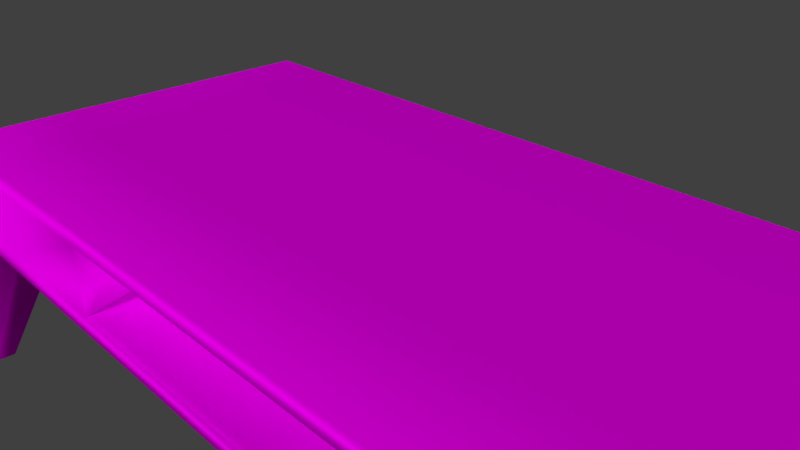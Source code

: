 # Source: T_RetroCoffeeTable.blend  (saved by Blender 2.79.0; exported with 4.5.12 LTS)
import bpy
from mathutils import Matrix  # noqa: F401  (used for matrix-valued properties, if any)

bpy.ops.wm.read_factory_settings(use_empty=True)
scene = bpy.context.scene
scene.name = 'Scene'

# ---- collections
col_collection_1 = bpy.data.collections.new('Collection 1'); scene.collection.children.link(col_collection_1)

# ---- images (referenced by path relative to the original .blend; pixels are not part of the script)
import os
ASSET_DIR = os.environ.get("B2B_ASSET_DIR", "")  # directory of the original .blend (textures are referenced by path, not embedded)
HERE = os.path.dirname(os.path.abspath(__file__))  # packed textures are extracted next to this script under _unpacked/

def load_image(name, relpath, width, height, colorspace="sRGB"):
    """Load a texture the original file referenced (path relative to the .blend, or extracted next to this script)."""
    p = next((c for c in (os.path.join(HERE, relpath), os.path.join(ASSET_DIR, relpath)) if relpath and os.path.exists(c)), "")
    if p:
        img = bpy.data.images.load(p, check_existing=True)
        img.name = name
    else:  # same state as the original file: an image datablock whose file is absent (Cycles renders it pink)
        img = bpy.data.images.new(name, width, height)
        img.source = "FILE"
        img.filepath = "//" + (relpath or name)
    img.colorspace_settings.name = colorspace
    return img
img_t__retrocoffeetabletexture_png = load_image('[T] RetroCoffeeTableTexture.png', '[T] RetroCoffeeTableTexture.png', 1024, 1024, 'sRGB')

# ---- materials (node trees are filled in below, after node groups)
mat_material_001 = bpy.data.materials.new('Material.001')
mat_material_001.alpha_threshold = 0.0
mat_material_001.roughness = 0.5

# ---- material node trees
mat_material_001.use_nodes = True; mat_material_001.node_tree.nodes.clear()
_N = mat_material_001.node_tree.nodes; _L = mat_material_001.node_tree.links
n0 = _N.new('ShaderNodeOutputMaterial'); n0.name = 'Material Output'; n0.location = (300, 300)
n1 = _N.new('ShaderNodeBsdfDiffuse'); n1.name = 'Diffuse BSDF'; n1.location = (10, 300)
n2 = _N.new('ShaderNodeTexImage'); n2.name = 'Image Texture'; n2.location = (-160, 309)
n2.width = 140
n2.image = img_t__retrocoffeetabletexture_png
_L.new(n1.outputs[0], n0.inputs[0])
_L.new(n2.outputs[0], n1.inputs[0])
n0.is_active_output = True

# ---- world
world_world = bpy.data.worlds.new('World'); scene.world = world_world
world_world.color = (0.05088, 0.05088, 0.05088)
world_world.use_sun_shadow = False
world_world.sun_shadow_jitter_overblur = 0.0
world_world.cycles.sampling_method = 'MANUAL'

# ---- cameras
cam_camera = bpy.data.cameras.new('Camera')
cam_camera.clip_end = 100.0
cam_camera.lens = 35.0
cam_camera.sensor_width = 32.0
cam_camera.sensor_height = 18.0
cam_camera.ortho_scale = 7.314
cam_camera.dof.focus_distance = 0.0

# ---- lights
light_sun_004 = bpy.data.lights.new('Sun.004', 'SUN')
light_sun_004.transmission_factor = 0.0
light_sun_004.angle = 0.1993
light_sun_004.energy = 1.0
light_sun_004.shadow_buffer_clip_start = 0.5
light_sun_004.shadow_soft_size = 0.1
light_sun_004.shadow_cascade_max_distance = 1000.0
light_sun_003 = bpy.data.lights.new('Sun.003', 'SUN')
light_sun_003.transmission_factor = 0.0
light_sun_003.angle = 0.1993
light_sun_003.energy = 1.0
light_sun_003.shadow_buffer_clip_start = 0.5
light_sun_003.shadow_soft_size = 0.1
light_sun_003.shadow_cascade_max_distance = 1000.0
light_sun_002 = bpy.data.lights.new('Sun.002', 'SUN')
light_sun_002.transmission_factor = 0.0
light_sun_002.angle = 0.1993
light_sun_002.energy = 1.0
light_sun_002.shadow_buffer_clip_start = 0.5
light_sun_002.shadow_soft_size = 0.1
light_sun_002.shadow_cascade_max_distance = 1000.0
light_sun_001 = bpy.data.lights.new('Sun.001', 'SUN')
light_sun_001.transmission_factor = 0.0
light_sun_001.angle = 0.1993
light_sun_001.energy = 1.0
light_sun_001.shadow_buffer_clip_start = 0.5
light_sun_001.shadow_soft_size = 0.1
light_sun_001.shadow_cascade_max_distance = 1000.0
light_sun = bpy.data.lights.new('Sun', 'SUN')
light_sun.transmission_factor = 0.0
light_sun.angle = 0.1993
light_sun.energy = 1.0
light_sun.shadow_buffer_clip_start = 0.5
light_sun.shadow_soft_size = 0.1
light_sun.shadow_cascade_max_distance = 1000.0

# ---- meshes
me_cube = bpy.data.meshes.new('Cube')
me_cube.from_pydata([(0.9452, 0.8954, -1.0), (0.9452, -0.8954, -1.0), (-0.9452, -0.8954, -1.0), (-0.9452, 0.8954, -1.0), (1.0, 1.0, 1.0), (1.0, -1.0, 1.0), (-1.0, -1.0, 1.0), (-1.0, 1.0, 1.0), (0.8275, 0.8954, -1.0), (-0.8275, 0.8954, -1.0), (0.8275, -0.8954, -1.0), (-0.8275, -0.8954, -1.0), (0.7151, 1.0, 1.0), (-0.7151, 1.0, 1.0), (0.7151, -1.0, 1.0), (-0.7151, -1.0, 1.0), (0.9452, 0.6825, -1.0), (0.9452, -0.6825, -1.0), (-0.9452, -0.6825, -1.0), (-0.9452, 0.6825, -1.0), (1.0, 0.4604, 1.0), (1.0, -0.4604, 1.0), (-1.0, -0.4604, 1.0), (-1.0, 0.4604, 1.0), (0.7151, 0.4604, 1.0), (0.7151, -0.4604, 1.0), (-0.7151, 0.4604, 1.0), (-0.7151, -0.4604, 1.0), (0.8275, -0.6825, -1.0), (0.8275, 0.6825, -1.0), (-0.8275, -0.6825, -1.0), (-0.8275, 0.6825, -1.0), (1.0, -0.4604, -1.0), (1.0, -1.0, -1.0), (-0.7151, 1.0, -1.0), (-1.0, 1.0, -1.0), (-0.7151, -1.0, -1.0), (-1.0, -1.0, -1.0), (-1.0, 0.4604, -1.0), (1.0, 1.0, -1.0), (0.7151, 1.0, -1.0), (0.7151, -1.0, -1.0), (0.7151, 0.4604, -1.0), (-0.7151, 0.4604, -1.0), (1.0, 0.4604, -1.0), (-1.0, -0.4604, -1.0), (0.7151, -0.4604, -1.0), (-0.7151, -0.4604, -1.0), (1.027, -0.9506, -3.983), (1.027, -1.052, -3.983), (-0.9766, 1.052, -3.983), (-1.027, 1.052, -3.983), (-0.9766, -1.052, -3.983), (-1.027, -1.052, -3.983), (-1.027, 0.9506, -3.983), (1.027, 1.052, -3.983), (0.9766, 1.052, -3.983), (0.9766, -1.052, -3.983), (0.9766, 0.9506, -3.983), (-0.9766, 0.9506, -3.983), (1.027, 0.9506, -3.983), (-1.027, -0.9506, -3.983), (0.9766, -0.9506, -3.983), (-0.9766, -0.9506, -3.983), (-0.9533, 1.0, -1.0), (-0.9533, -1.0, -1.0), (-0.9533, 1.0, 1.0), (-0.9533, -1.0, 1.0), (-0.9533, 0.4604, 1.0), (-0.9533, -0.4604, 1.0), (-0.9533, 0.4604, -1.0), (-0.9533, -0.4604, -1.0), (-0.9259, 0.8954, -1.0), (-0.9259, -0.8954, -1.0), (-0.9259, 0.6825, -1.0), (-0.9259, -0.6825, -1.0), (-1.018, 1.052, -3.983), (-1.018, -1.052, -3.983), (-1.018, 0.9506, -3.983), (-1.018, -0.9506, -3.983), (1.0, 1.0, -0.6581), (1.0, 1.0, 0.6581), (1.0, -1.0, -0.6581), (1.0, -1.0, 0.6581), (-1.0, -1.0, -0.6581), (-1.0, -1.0, 0.6581), (-1.0, 1.0, -0.6581), (-1.0, 1.0, 0.6581), (0.7151, 1.0, -0.6581), (0.7151, 1.0, 0.6581), (-0.7151, 1.0, -0.6581), (-0.7151, 1.0, 0.6581), (0.7151, -1.0, 0.6581), (0.7151, -1.0, -0.6581), (-0.7151, -1.0, 0.6581), (-0.7151, -1.0, -0.6581), (-1.0, -0.4604, 0.6581), (-1.0, -0.4604, -0.6581), (-1.0, 0.4604, 0.6581), (-1.0, 0.4604, -0.6581), (1.0, 0.4604, 0.6581), (1.0, 0.4604, -0.6581), (1.0, -0.4604, 0.6581), (1.0, -0.4604, -0.6581), (-0.9533, 1.0, -0.6581), (-0.9533, 1.0, 0.6581), (-0.9533, -1.0, 0.6581), (-0.9533, -1.0, -0.6581), (0.322, 1.0, -1.0), (0.322, -1.0, -1.0), (0.322, 1.0, 1.0), (0.322, -1.0, 1.0), (0.322, 0.4604, -1.0), (0.322, -0.4604, -1.0), (0.322, 0.4604, 1.0), (0.322, -0.4604, 1.0), (0.322, -1.0, -0.6581), (0.322, -1.0, 0.6581), (0.322, 1.0, 0.6581), (0.322, 1.0, -0.6581), (-0.7151, 0.8168, 0.6581), (-0.7151, 0.8168, -0.6581), (-0.9533, 0.8168, 0.6581), (-0.9533, 0.8168, -0.6581), (0.322, 0.8168, -0.6581), (0.322, 0.8168, 0.6581)], [], [(72, 9, 50, 76), (69, 22, 6, 67), (102, 21, 5, 83), (106, 67, 6, 85), (98, 23, 7, 87), (104, 64, 35, 86), (80, 39, 40, 88), (119, 108, 34, 90), (83, 5, 14, 92), (117, 111, 15, 94), (21, 25, 14, 5), (115, 27, 15, 111), (0, 16, 60, 55), (113, 109, 36, 47), (108, 112, 43, 34), (112, 113, 47, 43), (75, 30, 63, 79), (44, 32, 46, 42), (110, 13, 26, 114), (114, 26, 27, 115), (4, 12, 24, 20), (20, 24, 25, 21), (85, 6, 22, 96), (96, 22, 23, 98), (81, 4, 20, 100), (100, 20, 21, 102), (66, 7, 23, 68), (68, 23, 22, 69), (17, 1, 49, 48), (70, 71, 45, 38), (1, 17, 32, 33), (72, 3, 35, 64), (73, 11, 36, 65), (3, 19, 38, 35), (0, 8, 40, 39), (10, 1, 33, 41), (8, 29, 42, 40), (31, 9, 34, 43), (16, 0, 39, 44), (18, 2, 37, 45), (28, 10, 41, 46), (11, 30, 47, 36), (29, 16, 44, 42), (17, 28, 46, 32), (74, 31, 43, 70), (75, 18, 45, 71), (79, 77, 53, 61), (48, 49, 57, 62), (55, 60, 58, 56), (76, 78, 54, 51), (2, 18, 61, 53), (73, 2, 53, 77), (10, 28, 62, 57), (19, 3, 51, 54), (30, 11, 52, 63), (8, 0, 55, 56), (16, 29, 58, 60), (1, 10, 57, 49), (28, 17, 48, 62), (29, 8, 56, 58), (74, 19, 54, 78), (9, 31, 59, 50), (31, 74, 78, 59), (11, 73, 77, 52), (50, 59, 78, 76), (63, 52, 77, 79), (30, 75, 71, 47), (19, 74, 70, 38), (2, 73, 65, 37), (9, 72, 64, 34), (43, 47, 71, 70), (26, 68, 69, 27), (13, 66, 68, 26), (18, 75, 79, 61), (90, 34, 64, 104), (94, 15, 67, 106), (27, 69, 67, 15), (3, 72, 76, 51), (36, 95, 107, 65), (107, 95, 121, 123), (13, 91, 105, 66), (91, 90, 104, 105), (44, 101, 103, 32), (101, 100, 102, 103), (39, 80, 101, 44), (80, 81, 100, 101), (45, 97, 99, 38), (97, 96, 98, 99), (37, 84, 97, 45), (84, 85, 96, 97), (109, 116, 95, 36), (117, 94, 120, 125), (33, 82, 93, 41), (82, 83, 92, 93), (110, 118, 91, 13), (118, 119, 90, 91), (4, 81, 89, 12), (81, 80, 88, 89), (66, 105, 87, 7), (105, 104, 86, 87), (38, 99, 86, 35), (99, 98, 87, 86), (65, 107, 84, 37), (107, 106, 85, 84), (32, 103, 82, 33), (103, 102, 83, 82), (89, 88, 119, 118), (12, 89, 118, 110), (93, 92, 117, 116), (41, 93, 116, 109), (24, 114, 115, 25), (12, 110, 114, 24), (42, 46, 113, 112), (40, 42, 112, 108), (46, 41, 109, 113), (25, 115, 111, 14), (92, 14, 111, 117), (88, 40, 108, 119), (121, 120, 122, 123), (124, 125, 120, 121), (116, 117, 125, 124), (94, 106, 122, 120), (95, 116, 124, 121), (106, 107, 123, 122)])
me_cube.polygons.foreach_set('use_smooth', [True] * 124)
_uv = me_cube.uv_layers.new(name='UVMap')
_uv.uv.foreach_set('vector', [0.8688, 0.8756, 0.8589, 0.8759, 0.8635, 0.5748, 0.8688, 0.5746, 0.2241, 0.278, 0.219, 0.278, 0.219, 0.219, 0.2241, 0.219, 0.4752, 0.278, 0.4378, 0.278, 0.4378, 0.219, 0.4752, 0.219, 0.2241, 0.1816, 0.2241, 0.219, 0.219, 0.219, 0.219, 0.1816, 0.1816, 0.3788, 0.219, 0.3788, 0.219, 0.4378, 0.1816, 0.4378, 0.2241, 0.6192, 0.2241, 0.6566, 0.219, 0.6566, 0.219, 0.6192, 0.4378, 0.6192, 0.4378, 0.6566, 0.4066, 0.6566, 0.4066, 0.6192, 0.3636, 0.6192, 0.3636, 0.6566, 0.2501, 0.6566, 0.2501, 0.6192, 0.4378, 0.1816, 0.4378, 0.219, 0.4066, 0.219, 0.4066, 0.1816, 0.3636, 0.1816, 0.3636, 0.219, 0.2501, 0.219, 0.2501, 0.1816, 0.4378, 0.278, 0.4066, 0.278, 0.4066, 0.219, 0.4378, 0.219, 0.3636, 0.278, 0.2501, 0.278, 0.2501, 0.219, 0.3636, 0.219, 0.8008, 0.8993, 0.7776, 0.9006, 0.7897, 0.5737, 0.8008, 0.5731, 0.3636, 0.8164, 0.3636, 0.8754, 0.2501, 0.8754, 0.2501, 0.8164, 0.3636, 0.6566, 0.3636, 0.7156, 0.2501, 0.7156, 0.2501, 0.6566, 0.3636, 0.7156, 0.3636, 0.8164, 0.2501, 0.8164, 0.2501, 0.7156, 0.9206, 0.8747, 0.9107, 0.8747, 0.9265, 0.5731, 0.9317, 0.5732, 0.4378, 0.7156, 0.4378, 0.8164, 0.4066, 0.8164, 0.4066, 0.7156, 0.3636, 0.4378, 0.2501, 0.4378, 0.2501, 0.3788, 0.3636, 0.3788, 0.3636, 0.3788, 0.2501, 0.3788, 0.2501, 0.278, 0.3636, 0.278, 0.4378, 0.4378, 0.4066, 0.4378, 0.4066, 0.3788, 0.4378, 0.3788, 0.4378, 0.3788, 0.4066, 0.3788, 0.4066, 0.278, 0.4378, 0.278, 0.1816, 0.219, 0.219, 0.219, 0.219, 0.278, 0.1816, 0.278, 0.1816, 0.278, 0.219, 0.278, 0.219, 0.3788, 0.1816, 0.3788, 0.4752, 0.4378, 0.4378, 0.4378, 0.4378, 0.3788, 0.4752, 0.3788, 0.4752, 0.3788, 0.4378, 0.3788, 0.4378, 0.278, 0.4752, 0.278, 0.2241, 0.4378, 0.219, 0.4378, 0.219, 0.3788, 0.2241, 0.3788, 0.2241, 0.3788, 0.219, 0.3788, 0.219, 0.278, 0.2241, 0.278, 0.6799, 0.901, 0.657, 0.897, 0.6953, 0.573, 0.7062, 0.5749, 0.2241, 0.7156, 0.2241, 0.8164, 0.219, 0.8164, 0.219, 0.7156, 0.4318, 0.864, 0.4318, 0.8407, 0.4378, 0.8164, 0.4378, 0.8754, 0.2271, 0.668, 0.225, 0.668, 0.219, 0.6566, 0.2241, 0.6566, 0.2271, 0.864, 0.2379, 0.864, 0.2501, 0.8754, 0.2241, 0.8754, 0.225, 0.668, 0.225, 0.6913, 0.219, 0.7156, 0.219, 0.6566, 0.4318, 0.668, 0.4189, 0.668, 0.4066, 0.6566, 0.4378, 0.6566, 0.4189, 0.864, 0.4318, 0.864, 0.4378, 0.8754, 0.4066, 0.8754, 0.4189, 0.668, 0.4189, 0.6913, 0.4066, 0.7156, 0.4066, 0.6566, 0.2379, 0.6913, 0.2379, 0.668, 0.2501, 0.6566, 0.2501, 0.7156, 0.4318, 0.6913, 0.4318, 0.668, 0.4378, 0.6566, 0.4378, 0.7156, 0.225, 0.8407, 0.225, 0.864, 0.219, 0.8754, 0.219, 0.8164, 0.4189, 0.8407, 0.4189, 0.864, 0.4066, 0.8754, 0.4066, 0.8164, 0.2379, 0.864, 0.2379, 0.8407, 0.2501, 0.8164, 0.2501, 0.8754, 0.4189, 0.6913, 0.4318, 0.6913, 0.4378, 0.7156, 0.4066, 0.7156, 0.4318, 0.8407, 0.4189, 0.8407, 0.4066, 0.8164, 0.4378, 0.8164, 0.2271, 0.6913, 0.2379, 0.6913, 0.2501, 0.7156, 0.2241, 0.7156, 0.2271, 0.8407, 0.225, 0.8407, 0.219, 0.8164, 0.2241, 0.8164, 0.937, 0.5724, 0.9472, 0.5719, 0.9472, 0.5727, 0.937, 0.5732, 0.7062, 0.5749, 0.6953, 0.573, 0.6962, 0.5677, 0.7072, 0.5695, 0.8008, 0.5731, 0.7897, 0.5737, 0.7894, 0.5682, 0.8005, 0.5677, 0.8328, 0.5718, 0.8429, 0.5734, 0.8428, 0.5742, 0.8327, 0.5726, 0.9472, 0.8736, 0.9258, 0.8747, 0.937, 0.5732, 0.9472, 0.5727, 0.8796, 0.8703, 0.8744, 0.8696, 0.9059, 0.5704, 0.9111, 0.571, 0.7159, 0.9016, 0.6926, 0.9023, 0.7119, 0.5755, 0.723, 0.5752, 0.8224, 0.8753, 0.8012, 0.8719, 0.8327, 0.5726, 0.8428, 0.5742, 0.9107, 0.8747, 0.8894, 0.8717, 0.9163, 0.5717, 0.9265, 0.5731, 0.7418, 0.897, 0.7291, 0.8951, 0.7674, 0.5712, 0.773, 0.572, 0.7776, 0.9006, 0.7648, 0.9004, 0.784, 0.5736, 0.7897, 0.5737, 0.7287, 0.9013, 0.7159, 0.9016, 0.723, 0.5752, 0.7287, 0.575, 0.6926, 0.9023, 0.6799, 0.901, 0.7062, 0.5749, 0.7119, 0.5755, 0.7648, 0.9004, 0.7418, 0.897, 0.773, 0.572, 0.784, 0.5736, 0.8276, 0.8757, 0.8224, 0.8753, 0.8428, 0.5742, 0.8481, 0.5747, 0.8589, 0.8759, 0.8375, 0.8767, 0.8533, 0.5752, 0.8635, 0.5748, 0.8375, 0.8767, 0.8276, 0.8757, 0.8481, 0.5747, 0.8533, 0.5752, 0.8894, 0.8717, 0.8796, 0.8703, 0.9111, 0.571, 0.9163, 0.5717, 0.8335, 0.5677, 0.8436, 0.5693, 0.8429, 0.5734, 0.8328, 0.5718, 0.9367, 0.5682, 0.947, 0.5677, 0.9472, 0.5719, 0.937, 0.5724, 0.2379, 0.8407, 0.2271, 0.8407, 0.2241, 0.8164, 0.2501, 0.8164, 0.225, 0.6913, 0.2271, 0.6913, 0.2241, 0.7156, 0.219, 0.7156, 0.225, 0.864, 0.2271, 0.864, 0.2241, 0.8754, 0.219, 0.8754, 0.2379, 0.668, 0.2271, 0.668, 0.2241, 0.6566, 0.2501, 0.6566, 0.2501, 0.7156, 0.2501, 0.8164, 0.2241, 0.8164, 0.2241, 0.7156, 0.2501, 0.3788, 0.2241, 0.3788, 0.2241, 0.278, 0.2501, 0.278, 0.2501, 0.4378, 0.2241, 0.4378, 0.2241, 0.3788, 0.2501, 0.3788, 0.9258, 0.8747, 0.9206, 0.8747, 0.9317, 0.5732, 0.937, 0.5732, 0.2501, 0.6192, 0.2501, 0.6566, 0.2241, 0.6566, 0.2241, 0.6192, 0.2501, 0.1816, 0.2501, 0.219, 0.2241, 0.219, 0.2241, 0.1816, 0.2501, 0.278, 0.2241, 0.278, 0.2241, 0.219, 0.2501, 0.219, 0.874, 0.8754, 0.8688, 0.8756, 0.8688, 0.5746, 0.874, 0.5745, 0.2501, 0.0001808, 0.2501, 0.03758, 0.2241, 0.03758, 0.2241, 0.0001809, 0.6571, 0.1397, 0.6571, 0.1136, 0.8559, 0.1137, 0.8559, 0.1398, 0.2501, 0.4378, 0.2501, 0.4752, 0.2241, 0.4752, 0.2241, 0.4378, 0.2501, 0.4752, 0.2501, 0.6192, 0.2241, 0.6192, 0.2241, 0.4752, 0.6566, 0.3788, 0.6192, 0.3788, 0.6192, 0.278, 0.6566, 0.278, 0.6192, 0.3788, 0.4752, 0.3788, 0.4752, 0.278, 0.6192, 0.278, 0.6566, 0.4378, 0.6192, 0.4378, 0.6192, 0.3788, 0.6566, 0.3788, 0.6192, 0.4378, 0.4752, 0.4378, 0.4752, 0.3788, 0.6192, 0.3788, 0.000181, 0.278, 0.03758, 0.278, 0.03758, 0.3788, 0.0001814, 0.3788, 0.03758, 0.278, 0.1816, 0.278, 0.1816, 0.3788, 0.03758, 0.3788, 0.0001808, 0.219, 0.03758, 0.219, 0.03758, 0.278, 0.000181, 0.278, 0.03758, 0.219, 0.1816, 0.219, 0.1816, 0.278, 0.03758, 0.278, 0.3636, 0.0001808, 0.3636, 0.03758, 0.2501, 0.03758, 0.2501, 0.0001808, 0.657, 0.4232, 0.657, 0.3098, 0.8558, 0.3098, 0.8558, 0.4233, 0.4378, 0.0001808, 0.4378, 0.03758, 0.4066, 0.03758, 0.4066, 0.0001808, 0.4378, 0.03758, 0.4378, 0.1816, 0.4066, 0.1816, 0.4066, 0.03758, 0.3636, 0.4378, 0.3636, 0.4752, 0.2501, 0.4752, 0.2501, 0.4378, 0.3636, 0.4752, 0.3636, 0.6192, 0.2501, 0.6192, 0.2501, 0.4752, 0.4378, 0.4378, 0.4378, 0.4752, 0.4066, 0.4752, 0.4066, 0.4378, 0.4378, 0.4752, 0.4378, 0.6192, 0.4066, 0.6192, 0.4066, 0.4752, 0.2241, 0.4378, 0.2241, 0.4752, 0.219, 0.4752, 0.219, 0.4378, 0.2241, 0.4752, 0.2241, 0.6192, 0.219, 0.6192, 0.219, 0.4752, 0.0001814, 0.3788, 0.03758, 0.3788, 0.03758, 0.4378, 0.0001815, 0.4378, 0.03758, 0.3788, 0.1816, 0.3788, 0.1816, 0.4378, 0.03758, 0.4378, 0.2241, 0.0001809, 0.2241, 0.03758, 0.219, 0.03758, 0.219, 0.0001809, 0.2241, 0.03758, 0.2241, 0.1816, 0.219, 0.1816, 0.219, 0.03758, 0.6566, 0.278, 0.6192, 0.278, 0.6192, 0.219, 0.6566, 0.219, 0.6192, 0.278, 0.4752, 0.278, 0.4752, 0.219, 0.6192, 0.219, 0.4066, 0.4752, 0.4066, 0.6192, 0.3636, 0.6192, 0.3636, 0.4752, 0.4066, 0.4378, 0.4066, 0.4752, 0.3636, 0.4752, 0.3636, 0.4378, 0.4066, 0.03758, 0.4066, 0.1816, 0.3636, 0.1816, 0.3636, 0.03758, 0.4066, 0.0001808, 0.4066, 0.03758, 0.3636, 0.03758, 0.3636, 0.0001808, 0.4066, 0.3788, 0.3636, 0.3788, 0.3636, 0.278, 0.4066, 0.278, 0.4066, 0.4378, 0.3636, 0.4378, 0.3636, 0.3788, 0.4066, 0.3788, 0.4066, 0.7156, 0.4066, 0.8164, 0.3636, 0.8164, 0.3636, 0.7156, 0.4066, 0.6566, 0.4066, 0.7156, 0.3636, 0.7156, 0.3636, 0.6566, 0.4066, 0.8164, 0.4066, 0.8754, 0.3636, 0.8754, 0.3636, 0.8164, 0.4066, 0.278, 0.3636, 0.278, 0.3636, 0.219, 0.4066, 0.219, 0.4066, 0.1816, 0.4066, 0.219, 0.3636, 0.219, 0.3636, 0.1816, 0.4066, 0.6192, 0.4066, 0.6566, 0.3636, 0.6566, 0.3636, 0.6192, 0.9998, 0.3099, 0.8558, 0.3098, 0.8558, 0.2838, 0.9998, 0.2838, 0.9998, 0.4233, 0.8558, 0.4233, 0.8558, 0.3098, 0.9998, 0.3099, 0.657, 0.5672, 0.657, 0.4232, 0.8558, 0.4233, 0.8557, 0.5673, 0.657, 0.3098, 0.6571, 0.2837, 0.8558, 0.2838, 0.8558, 0.3098, 0.6571, 0.1136, 0.6572, 0.0001808, 0.8559, 0.0002493, 0.8559, 0.1137, 0.6571, 0.2837, 0.6571, 0.1397, 0.8559, 0.1398, 0.8558, 0.2838])
_uv.active_render = True
_uv = me_cube.uv_layers.new(name='UVMap.001')
_uv.uv.foreach_set('vector', [0.2702, 0.999, 0.2702, 0.9924, 0.001001, 0.9924, 0.001001, 0.999, 0.8126, 0.9473, 0.8126, 0.9407, 0.7468, 0.9407, 0.7468, 0.9473, 0.4736, 0.9148, 0.4078, 0.9148, 0.4078, 0.9818, 0.4736, 0.9818, 0.7468, 0.9387, 0.8126, 0.9387, 0.8126, 0.932, 0.7468, 0.932, 0.5414, 0.9148, 0.4756, 0.9148, 0.4756, 0.9818, 0.5414, 0.9818, 0.7468, 0.9645, 0.8126, 0.9645, 0.8126, 0.9579, 0.7468, 0.9579, 0.6092, 0.6197, 0.6092, 0.5527, 0.5773, 0.5527, 0.5773, 0.6197, 0.982, 0.6907, 0.9163, 0.6907, 0.9163, 0.8266, 0.982, 0.8266, 0.5753, 0.6197, 0.5753, 0.5527, 0.5434, 0.5527, 0.5434, 0.6197, 0.8126, 0.93, 0.8126, 0.8631, 0.679, 0.8631, 0.679, 0.93, 0.677, 0.5527, 0.6451, 0.5527, 0.6451, 0.6197, 0.677, 0.6197, 0.982, 0.6887, 0.982, 0.5527, 0.9163, 0.5527, 0.9163, 0.6887, 0.4058, 0.8956, 0.4058, 0.8631, 0.1366, 0.8631, 0.1366, 0.8956, 0.9143, 0.6907, 0.8485, 0.6907, 0.8485, 0.8266, 0.9143, 0.8266, 0.8126, 0.7921, 0.8126, 0.7251, 0.679, 0.7251, 0.679, 0.7921, 0.677, 0.001001, 0.5434, 0.001001, 0.5434, 0.1369, 0.677, 0.1369, 0.999, 0.2769, 0.9925, 0.2769, 0.9925, 0.5507, 0.999, 0.5507, 0.5434, 0.9473, 0.677, 0.9473, 0.677, 0.9148, 0.5434, 0.9148, 0.9143, 0.6887, 0.9143, 0.5527, 0.8485, 0.5527, 0.8485, 0.6887, 0.677, 0.4148, 0.5434, 0.4148, 0.5434, 0.5507, 0.677, 0.5507, 0.6431, 0.5527, 0.6112, 0.5527, 0.6112, 0.6197, 0.6431, 0.6197, 0.1346, 0.9645, 0.1346, 0.932, 0.001001, 0.932, 0.001001, 0.9645, 0.8126, 0.3458, 0.7468, 0.3458, 0.7468, 0.4128, 0.8126, 0.4128, 0.9143, 0.4148, 0.8485, 0.4148, 0.8485, 0.5507, 0.9143, 0.5507, 0.7448, 0.3458, 0.679, 0.3458, 0.679, 0.4128, 0.7448, 0.4128, 0.677, 0.7921, 0.677, 0.7251, 0.5434, 0.7251, 0.5434, 0.7921, 0.8126, 0.9559, 0.8126, 0.9493, 0.7468, 0.9493, 0.7468, 0.9559, 0.9651, 0.8286, 0.9586, 0.8286, 0.9586, 0.9645, 0.9651, 0.9645, 0.8126, 0.7231, 0.8126, 0.6907, 0.5434, 0.6907, 0.5434, 0.7231, 0.9566, 0.9645, 0.9566, 0.8286, 0.9502, 0.8286, 0.9502, 0.9645, 0.6092, 0.6887, 0.6092, 0.6217, 0.5773, 0.6217, 0.5773, 0.6887, 0.6939, 0.932, 0.6874, 0.932, 0.6874, 0.9473, 0.6939, 0.9473, 0.2722, 0.9818, 0.3041, 0.9818, 0.3041, 0.9665, 0.2722, 0.9665, 0.5753, 0.6887, 0.5753, 0.6217, 0.5434, 0.6217, 0.5434, 0.6887, 0.7448, 0.9645, 0.7448, 0.932, 0.7298, 0.932, 0.7298, 0.9645, 0.7278, 0.9645, 0.7278, 0.932, 0.7129, 0.932, 0.7129, 0.9645, 0.677, 0.6887, 0.677, 0.6217, 0.6451, 0.6217, 0.6451, 0.6887, 0.6431, 0.6887, 0.6431, 0.6217, 0.6112, 0.6217, 0.6112, 0.6887, 0.7448, 0.06796, 0.7448, 0.001001, 0.7129, 0.001001, 0.7129, 0.06796, 0.7109, 0.06796, 0.7109, 0.001001, 0.679, 0.001001, 0.679, 0.06796, 0.8126, 0.06796, 0.8126, 0.001001, 0.7807, 0.001001, 0.7807, 0.06796, 0.7787, 0.06796, 0.7787, 0.001001, 0.7468, 0.001001, 0.7468, 0.06796, 0.982, 0.4493, 0.9502, 0.4493, 0.9502, 0.4818, 0.982, 0.4818, 0.982, 0.4148, 0.9502, 0.4148, 0.9502, 0.4473, 0.982, 0.4473, 0.982, 0.4838, 0.9502, 0.4838, 0.9502, 0.5162, 0.982, 0.5162, 0.6939, 0.9665, 0.6874, 0.9665, 0.6874, 0.999, 0.6939, 0.999, 0.6854, 0.9473, 0.6854, 0.932, 0.679, 0.932, 0.679, 0.9473, 0.7109, 0.9473, 0.7109, 0.932, 0.7044, 0.932, 0.7044, 0.9473, 0.7024, 0.9473, 0.7024, 0.932, 0.6959, 0.932, 0.6959, 0.9473, 0.6939, 0.9645, 0.6939, 0.9493, 0.6874, 0.9493, 0.6874, 0.9645, 0.8465, 0.2769, 0.8146, 0.2769, 0.8146, 0.5507, 0.8465, 0.5507, 0.2702, 0.9904, 0.2702, 0.9838, 0.001001, 0.9838, 0.001001, 0.9904, 0.8465, 0.5527, 0.8146, 0.5527, 0.8146, 0.8266, 0.8465, 0.8266, 0.8126, 0.8266, 0.8126, 0.7941, 0.5434, 0.7941, 0.5434, 0.8266, 0.8804, 0.001001, 0.8485, 0.001001, 0.8485, 0.2749, 0.8804, 0.2749, 0.2702, 0.9818, 0.2702, 0.9665, 0.001001, 0.9665, 0.001001, 0.9818, 0.9651, 0.1389, 0.9502, 0.1389, 0.9502, 0.4128, 0.9651, 0.4128, 0.677, 0.9128, 0.677, 0.8976, 0.4078, 0.8976, 0.4078, 0.9128, 0.982, 0.1389, 0.9671, 0.1389, 0.9671, 0.4128, 0.982, 0.4128, 0.2702, 0.8611, 0.2702, 0.8286, 0.001001, 0.8286, 0.001001, 0.8611, 0.9905, 0.2769, 0.9841, 0.2769, 0.9841, 0.5507, 0.9905, 0.5507, 0.5414, 0.8611, 0.5414, 0.8286, 0.2722, 0.8286, 0.2722, 0.8611, 0.999, 0.001001, 0.9925, 0.001001, 0.9925, 0.2749, 0.999, 0.2749, 0.5414, 0.9904, 0.5414, 0.9838, 0.2722, 0.9838, 0.2722, 0.9904, 0.6854, 0.9645, 0.6854, 0.9493, 0.679, 0.9493, 0.679, 0.9645, 0.7109, 0.9645, 0.7109, 0.9493, 0.7044, 0.9493, 0.7044, 0.9645, 0.7448, 0.9665, 0.7129, 0.9665, 0.7129, 0.999, 0.7448, 0.999, 0.6854, 0.9665, 0.679, 0.9665, 0.679, 0.999, 0.6854, 0.999, 0.7024, 0.9493, 0.6959, 0.9493, 0.6959, 0.9645, 0.7024, 0.9645, 0.7109, 0.999, 0.7109, 0.9665, 0.6959, 0.9665, 0.6959, 0.999, 0.982, 0.1369, 0.982, 0.001001, 0.9502, 0.001001, 0.9502, 0.1369, 0.677, 0.9818, 0.677, 0.9493, 0.5434, 0.9493, 0.5434, 0.9818, 0.7448, 0.06997, 0.7129, 0.06997, 0.7129, 0.1369, 0.7448, 0.1369, 0.999, 0.5527, 0.9925, 0.5527, 0.9925, 0.8266, 0.999, 0.8266, 0.7109, 0.1369, 0.7109, 0.06997, 0.679, 0.06997, 0.679, 0.1369, 0.8126, 0.1369, 0.8126, 0.06997, 0.7807, 0.06997, 0.7807, 0.1369, 0.7787, 0.06997, 0.7468, 0.06997, 0.7468, 0.1369, 0.7787, 0.1369, 0.5414, 0.999, 0.5414, 0.9924, 0.2722, 0.9924, 0.2722, 0.999, 0.7448, 0.2059, 0.7448, 0.1389, 0.7129, 0.1389, 0.7129, 0.2059, 0.9482, 0.2769, 0.9163, 0.2769, 0.9163, 0.5507, 0.9482, 0.5507, 0.7109, 0.2059, 0.7109, 0.1389, 0.679, 0.1389, 0.679, 0.2059, 0.4078, 0.8956, 0.677, 0.8956, 0.677, 0.8631, 0.4078, 0.8631, 0.9482, 0.8286, 0.8824, 0.8286, 0.8824, 0.9645, 0.9482, 0.9645, 0.2722, 0.5507, 0.5414, 0.5507, 0.5414, 0.4148, 0.2722, 0.4148, 0.8126, 0.2769, 0.7468, 0.2769, 0.7468, 0.3438, 0.8126, 0.3438, 0.6092, 0.4128, 0.6092, 0.1389, 0.5434, 0.1389, 0.5434, 0.4128, 0.2702, 0.9645, 0.2702, 0.8976, 0.1366, 0.8976, 0.1366, 0.9645, 0.4058, 0.2749, 0.4058, 0.001001, 0.2722, 0.001001, 0.2722, 0.2749, 0.7448, 0.2769, 0.679, 0.2769, 0.679, 0.3438, 0.7448, 0.3438, 0.2722, 0.8266, 0.5414, 0.8266, 0.5414, 0.7596, 0.2722, 0.7596, 0.8804, 0.8286, 0.8146, 0.8286, 0.8146, 0.9645, 0.8804, 0.9645, 0.2702, 0.6887, 0.2702, 0.5527, 0.001001, 0.5527, 0.001001, 0.6887, 0.8126, 0.2059, 0.8126, 0.1389, 0.7807, 0.1389, 0.7807, 0.2059, 0.9482, 0.2749, 0.9482, 0.001001, 0.9163, 0.001001, 0.9163, 0.2749, 0.1346, 0.93, 0.1346, 0.8631, 0.001001, 0.8631, 0.001001, 0.93, 0.5414, 0.2749, 0.5414, 0.001001, 0.4078, 0.001001, 0.4078, 0.2749, 0.7787, 0.2059, 0.7787, 0.1389, 0.7468, 0.1389, 0.7468, 0.2059, 0.5434, 0.8611, 0.8126, 0.8611, 0.8126, 0.8286, 0.5434, 0.8286, 0.982, 0.8956, 0.982, 0.8286, 0.9756, 0.8286, 0.9756, 0.8956, 0.9905, 0.8266, 0.9905, 0.5527, 0.9841, 0.5527, 0.9841, 0.8266, 0.8126, 0.4838, 0.7468, 0.4838, 0.7468, 0.5507, 0.8126, 0.5507, 0.2722, 0.7576, 0.5414, 0.7576, 0.5414, 0.6907, 0.2722, 0.6907, 0.9736, 0.8956, 0.9736, 0.8286, 0.9671, 0.8286, 0.9671, 0.8956, 0.9905, 0.2749, 0.9905, 0.001001, 0.9841, 0.001001, 0.9841, 0.2749, 0.7448, 0.4838, 0.679, 0.4838, 0.679, 0.5507, 0.7448, 0.5507, 0.001001, 0.7576, 0.2702, 0.7576, 0.2702, 0.6907, 0.001001, 0.6907, 0.677, 0.4128, 0.677, 0.1389, 0.6112, 0.1389, 0.6112, 0.4128, 0.8126, 0.4148, 0.7468, 0.4148, 0.7468, 0.4818, 0.8126, 0.4818, 0.001001, 0.8266, 0.2702, 0.8266, 0.2702, 0.7596, 0.001001, 0.7596, 0.7448, 0.4148, 0.679, 0.4148, 0.679, 0.4818, 0.7448, 0.4818, 0.9143, 0.2769, 0.8485, 0.2769, 0.8485, 0.4128, 0.9143, 0.4128, 0.8126, 0.6217, 0.7468, 0.6217, 0.7468, 0.6887, 0.8126, 0.6887, 0.2722, 0.9645, 0.4058, 0.9645, 0.4058, 0.8976, 0.2722, 0.8976, 0.7448, 0.6217, 0.679, 0.6217, 0.679, 0.6887, 0.7448, 0.6887, 0.8126, 0.5527, 0.7468, 0.5527, 0.7468, 0.6197, 0.8126, 0.6197, 0.7448, 0.5527, 0.679, 0.5527, 0.679, 0.6197, 0.7448, 0.6197, 0.8126, 0.2079, 0.7468, 0.2079, 0.7468, 0.2749, 0.8126, 0.2749, 0.7448, 0.2079, 0.679, 0.2079, 0.679, 0.2749, 0.7448, 0.2749, 0.8465, 0.2749, 0.8465, 0.001001, 0.8146, 0.001001, 0.8146, 0.2749, 0.2722, 0.6887, 0.5414, 0.6887, 0.5414, 0.5527, 0.2722, 0.5527, 0.2702, 0.2769, 0.001001, 0.2769, 0.001001, 0.5507, 0.2702, 0.5507, 0.9143, 0.001001, 0.8824, 0.001001, 0.8824, 0.2749, 0.9143, 0.2749, 0.5414, 0.4128, 0.5414, 0.2769, 0.2722, 0.2769, 0.2722, 0.4128, 0.2702, 0.001001, 0.001001, 0.001001, 0.001001, 0.2749, 0.2702, 0.2749])
me_cube.materials.append(mat_material_001)
me_cube.use_remesh_preserve_volume = False
me_cube.use_remesh_preserve_attributes = False
me_cube.use_mirror_vertex_groups = False
me_cube.update()

# ---- objects
ob_sun_004 = bpy.data.objects.new('Sun.004', light_sun_004)
ob_sun_003 = bpy.data.objects.new('Sun.003', light_sun_003)
ob_sun_002 = bpy.data.objects.new('Sun.002', light_sun_002)
ob_sun_001 = bpy.data.objects.new('Sun.001', light_sun_001)
ob_sun = bpy.data.objects.new('Sun', light_sun)
ob_cube = bpy.data.objects.new('Cube', me_cube)
ob_camera = bpy.data.objects.new('Camera', cam_camera)

# ---- transforms, parenting, visibility, modifiers, constraints
ob_sun_004.location = (4.161, 8.824, -0.7951)
ob_sun_004.rotation_euler = (1.581, -0.0, 0.0)
ob_sun_004.lineart.crease_threshold = 0.0
ob_sun_003.location = (11.5, 1.71, -0.2713)
ob_sun_003.rotation_euler = (0.0, 1.556, 0.0)
ob_sun_003.lineart.crease_threshold = 0.0
ob_sun_002.location = (-12.19, 1.71, -0.2713)
ob_sun_002.rotation_euler = (0.0, -1.549, 0.0)
ob_sun_002.lineart.crease_threshold = 0.0
ob_sun_001.location = (4.161, -12.93, -0.7951)
ob_sun_001.rotation_euler = (1.581, -0.0, 0.0)
ob_sun_001.lineart.crease_threshold = 0.0
ob_sun.location = (4.161, 1.71, 5.788)
ob_sun.lineart.crease_threshold = 0.0
ob_cube.location = (0.0, 0.0, 0.0)
ob_cube.scale = (-5.772, 3.046, 0.7584)
ob_cube.lock_rotations_4d = False
ob_cube.empty_display_type = 'ARROWS'
ob_cube.lineart.crease_threshold = 0.0
ob_camera.location = (7.481, -6.508, 5.344)
ob_camera.rotation_euler = (1.109, 0.0, 0.8149)
ob_camera.lock_rotations_4d = False
ob_camera.empty_display_type = 'ARROWS'
ob_camera.color = (0.0, 0.0, 0.0, 0.0)
ob_camera.display_type = 'WIRE'
ob_camera.lineart.crease_threshold = 0.0

# ---- collection membership
col_collection_1.objects.link(ob_sun_004)
col_collection_1.objects.link(ob_sun_003)
col_collection_1.objects.link(ob_sun_002)
col_collection_1.objects.link(ob_sun_001)
col_collection_1.objects.link(ob_sun)
col_collection_1.objects.link(ob_cube)
col_collection_1.objects.link(ob_camera)

# ---- scene / render settings (as saved in the file)
scene.camera = ob_camera
scene.frame_start = 1; scene.frame_end = 250; scene.frame_set(1)
scene.render.engine = 'CYCLES'
scene.render.resolution_percentage = 50
scene.render.dither_intensity = 0.0
scene.cycles.use_denoising = False
scene.cycles.samples = 128
scene.cycles.sampling_pattern = 'TABULATED_SOBOL'
scene.cycles.use_adaptive_sampling = False
scene.cycles.use_light_tree = False
scene.cycles.blur_glossy = 0.0
scene.cycles.sample_clamp_indirect = 0.0
scene.view_settings.view_transform = 'Standard'
bpy.context.view_layer.update()
